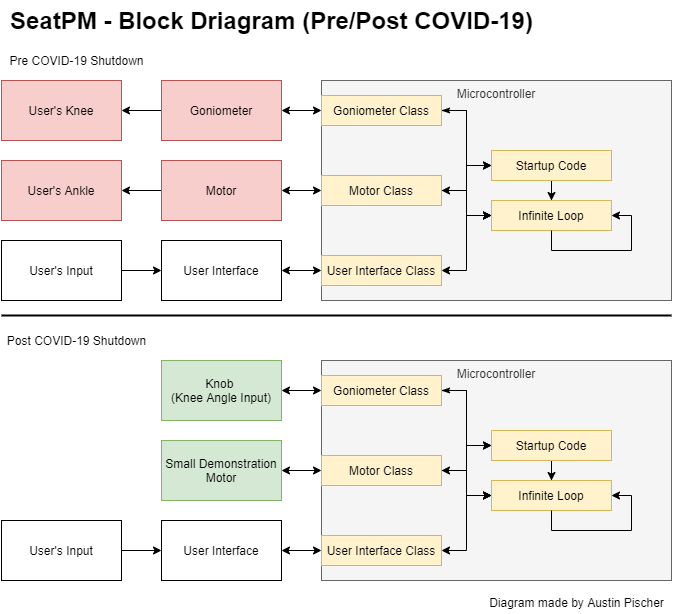

The diagram above was exported from draw.io. Its source (the exported page's mxGraphModel, read from the mxfile embedded in the PNG):
<mxGraphModel dx="1414" dy="823" grid="1" gridSize="10" guides="1" tooltips="1" connect="1" arrows="1" fold="1" page="1" pageScale="1" pageWidth="850" pageHeight="1100" math="0" shadow="0">
  <root>
    <mxCell id="0" />
    <mxCell id="1" parent="0" />
    <mxCell id="pFN_6Q2Q6QmpGmLBA5KR-1" value="Microcontroller" style="rounded=0;whiteSpace=wrap;html=1;verticalAlign=top;fillColor=#f5f5f5;strokeColor=#666666;fontColor=#333333;" parent="1" vertex="1">
      <mxGeometry x="360" y="120" width="350" height="220" as="geometry" />
    </mxCell>
    <mxCell id="pFN_6Q2Q6QmpGmLBA5KR-25" value="" style="edgeStyle=orthogonalEdgeStyle;rounded=0;orthogonalLoop=1;jettySize=auto;html=1;entryX=0;entryY=0.5;entryDx=0;entryDy=0;startArrow=classic;startFill=1;" parent="1" source="pFN_6Q2Q6QmpGmLBA5KR-2" target="pFN_6Q2Q6QmpGmLBA5KR-28" edge="1">
      <mxGeometry relative="1" as="geometry" />
    </mxCell>
    <mxCell id="pFN_6Q2Q6QmpGmLBA5KR-40" style="edgeStyle=orthogonalEdgeStyle;rounded=0;orthogonalLoop=1;jettySize=auto;html=1;exitX=0;exitY=0.5;exitDx=0;exitDy=0;entryX=1;entryY=0.5;entryDx=0;entryDy=0;" parent="1" source="pFN_6Q2Q6QmpGmLBA5KR-2" target="pFN_6Q2Q6QmpGmLBA5KR-23" edge="1">
      <mxGeometry relative="1" as="geometry" />
    </mxCell>
    <mxCell id="pFN_6Q2Q6QmpGmLBA5KR-2" value="Goniometer" style="rounded=0;whiteSpace=wrap;html=1;fillColor=#f8cecc;strokeColor=#b85450;" parent="1" vertex="1">
      <mxGeometry x="200" y="120" width="120" height="60" as="geometry" />
    </mxCell>
    <mxCell id="pFN_6Q2Q6QmpGmLBA5KR-22" value="" style="edgeStyle=orthogonalEdgeStyle;rounded=0;orthogonalLoop=1;jettySize=auto;html=1;" parent="1" source="pFN_6Q2Q6QmpGmLBA5KR-3" target="pFN_6Q2Q6QmpGmLBA5KR-19" edge="1">
      <mxGeometry relative="1" as="geometry" />
    </mxCell>
    <mxCell id="pFN_6Q2Q6QmpGmLBA5KR-26" value="" style="edgeStyle=orthogonalEdgeStyle;rounded=0;orthogonalLoop=1;jettySize=auto;html=1;startArrow=classic;startFill=1;" parent="1" source="pFN_6Q2Q6QmpGmLBA5KR-3" target="pFN_6Q2Q6QmpGmLBA5KR-1" edge="1">
      <mxGeometry relative="1" as="geometry" />
    </mxCell>
    <mxCell id="pFN_6Q2Q6QmpGmLBA5KR-3" value="Motor" style="rounded=0;whiteSpace=wrap;html=1;fillColor=#f8cecc;strokeColor=#b85450;" parent="1" vertex="1">
      <mxGeometry x="200" y="200" width="120" height="60" as="geometry" />
    </mxCell>
    <mxCell id="pFN_6Q2Q6QmpGmLBA5KR-27" value="" style="edgeStyle=orthogonalEdgeStyle;rounded=0;orthogonalLoop=1;jettySize=auto;html=1;entryX=0;entryY=0.5;entryDx=0;entryDy=0;startArrow=classic;startFill=1;" parent="1" source="pFN_6Q2Q6QmpGmLBA5KR-4" target="pFN_6Q2Q6QmpGmLBA5KR-30" edge="1">
      <mxGeometry relative="1" as="geometry" />
    </mxCell>
    <mxCell id="pFN_6Q2Q6QmpGmLBA5KR-4" value="User Interface" style="rounded=0;whiteSpace=wrap;html=1;" parent="1" vertex="1">
      <mxGeometry x="200" y="280" width="120" height="60" as="geometry" />
    </mxCell>
    <mxCell id="pFN_6Q2Q6QmpGmLBA5KR-6" value="" style="edgeStyle=orthogonalEdgeStyle;rounded=0;orthogonalLoop=1;jettySize=auto;html=1;" parent="1" source="pFN_6Q2Q6QmpGmLBA5KR-5" target="pFN_6Q2Q6QmpGmLBA5KR-4" edge="1">
      <mxGeometry relative="1" as="geometry" />
    </mxCell>
    <mxCell id="pFN_6Q2Q6QmpGmLBA5KR-5" value="User's Input" style="rounded=0;whiteSpace=wrap;html=1;" parent="1" vertex="1">
      <mxGeometry x="40" y="280" width="120" height="60" as="geometry" />
    </mxCell>
    <mxCell id="pFN_6Q2Q6QmpGmLBA5KR-19" value="User's Ankle" style="rounded=0;whiteSpace=wrap;html=1;fillColor=#f8cecc;strokeColor=#b85450;" parent="1" vertex="1">
      <mxGeometry x="40" y="200" width="120" height="60" as="geometry" />
    </mxCell>
    <mxCell id="pFN_6Q2Q6QmpGmLBA5KR-23" value="User's Knee" style="rounded=0;whiteSpace=wrap;html=1;fillColor=#f8cecc;strokeColor=#b85450;" parent="1" vertex="1">
      <mxGeometry x="40" y="120" width="120" height="60" as="geometry" />
    </mxCell>
    <mxCell id="pFN_6Q2Q6QmpGmLBA5KR-48" style="edgeStyle=orthogonalEdgeStyle;rounded=0;orthogonalLoop=1;jettySize=auto;html=1;exitX=1;exitY=0.5;exitDx=0;exitDy=0;entryX=0;entryY=0.5;entryDx=0;entryDy=0;" parent="1" source="pFN_6Q2Q6QmpGmLBA5KR-28" target="pFN_6Q2Q6QmpGmLBA5KR-31" edge="1">
      <mxGeometry relative="1" as="geometry" />
    </mxCell>
    <mxCell id="pFN_6Q2Q6QmpGmLBA5KR-49" style="edgeStyle=orthogonalEdgeStyle;rounded=0;orthogonalLoop=1;jettySize=auto;html=1;exitX=1;exitY=0.5;exitDx=0;exitDy=0;entryX=0;entryY=0.5;entryDx=0;entryDy=0;startArrow=classicThin;startFill=1;" parent="1" source="pFN_6Q2Q6QmpGmLBA5KR-28" target="pFN_6Q2Q6QmpGmLBA5KR-39" edge="1">
      <mxGeometry relative="1" as="geometry" />
    </mxCell>
    <mxCell id="pFN_6Q2Q6QmpGmLBA5KR-28" value="Goniometer Class" style="rounded=0;whiteSpace=wrap;html=1;fillColor=#fff2cc;strokeColor=#d6b656;" parent="1" vertex="1">
      <mxGeometry x="360" y="135" width="120" height="30" as="geometry" />
    </mxCell>
    <mxCell id="pFN_6Q2Q6QmpGmLBA5KR-47" style="edgeStyle=orthogonalEdgeStyle;rounded=0;orthogonalLoop=1;jettySize=auto;html=1;exitX=1;exitY=0.5;exitDx=0;exitDy=0;entryX=0;entryY=0.5;entryDx=0;entryDy=0;" parent="1" source="pFN_6Q2Q6QmpGmLBA5KR-29" target="pFN_6Q2Q6QmpGmLBA5KR-39" edge="1">
      <mxGeometry relative="1" as="geometry">
        <mxPoint x="510" y="230.0344827586207" as="targetPoint" />
      </mxGeometry>
    </mxCell>
    <mxCell id="pFN_6Q2Q6QmpGmLBA5KR-50" style="edgeStyle=orthogonalEdgeStyle;rounded=0;orthogonalLoop=1;jettySize=auto;html=1;exitX=1;exitY=0.5;exitDx=0;exitDy=0;entryX=0;entryY=0.5;entryDx=0;entryDy=0;startArrow=classic;startFill=1;" parent="1" source="pFN_6Q2Q6QmpGmLBA5KR-29" target="pFN_6Q2Q6QmpGmLBA5KR-31" edge="1">
      <mxGeometry relative="1" as="geometry" />
    </mxCell>
    <mxCell id="pFN_6Q2Q6QmpGmLBA5KR-29" value="Motor Class" style="rounded=0;whiteSpace=wrap;html=1;fillColor=#fff2cc;strokeColor=#d6b656;" parent="1" vertex="1">
      <mxGeometry x="360" y="215" width="120" height="30" as="geometry" />
    </mxCell>
    <mxCell id="pFN_6Q2Q6QmpGmLBA5KR-46" style="edgeStyle=orthogonalEdgeStyle;rounded=0;orthogonalLoop=1;jettySize=auto;html=1;exitX=1;exitY=0.5;exitDx=0;exitDy=0;entryX=0;entryY=0.5;entryDx=0;entryDy=0;startArrow=classic;startFill=1;" parent="1" source="pFN_6Q2Q6QmpGmLBA5KR-30" target="pFN_6Q2Q6QmpGmLBA5KR-39" edge="1">
      <mxGeometry relative="1" as="geometry" />
    </mxCell>
    <mxCell id="pFN_6Q2Q6QmpGmLBA5KR-30" value="User Interface Class" style="rounded=0;whiteSpace=wrap;html=1;fillColor=#fff2cc;strokeColor=#d6b656;" parent="1" vertex="1">
      <mxGeometry x="360" y="295" width="120" height="30" as="geometry" />
    </mxCell>
    <mxCell id="pFN_6Q2Q6QmpGmLBA5KR-44" style="edgeStyle=orthogonalEdgeStyle;rounded=0;orthogonalLoop=1;jettySize=auto;html=1;exitX=0.5;exitY=1;exitDx=0;exitDy=0;" parent="1" source="pFN_6Q2Q6QmpGmLBA5KR-31" target="pFN_6Q2Q6QmpGmLBA5KR-39" edge="1">
      <mxGeometry relative="1" as="geometry" />
    </mxCell>
    <mxCell id="pFN_6Q2Q6QmpGmLBA5KR-31" value="Startup Code" style="rounded=0;whiteSpace=wrap;html=1;fillColor=#fff2cc;strokeColor=#d6b656;" parent="1" vertex="1">
      <mxGeometry x="530" y="190" width="120" height="30" as="geometry" />
    </mxCell>
    <mxCell id="pFN_6Q2Q6QmpGmLBA5KR-39" value="Infinite Loop" style="rounded=0;whiteSpace=wrap;html=1;fillColor=#fff2cc;strokeColor=#d6b656;" parent="1" vertex="1">
      <mxGeometry x="530" y="240" width="120" height="30" as="geometry" />
    </mxCell>
    <mxCell id="pFN_6Q2Q6QmpGmLBA5KR-41" style="edgeStyle=orthogonalEdgeStyle;rounded=0;orthogonalLoop=1;jettySize=auto;html=1;entryX=1;entryY=0.5;entryDx=0;entryDy=0;exitX=0.5;exitY=1;exitDx=0;exitDy=0;" parent="1" source="pFN_6Q2Q6QmpGmLBA5KR-39" target="pFN_6Q2Q6QmpGmLBA5KR-39" edge="1">
      <mxGeometry relative="1" as="geometry" />
    </mxCell>
    <mxCell id="2oSGSClVpxeTCnUniUTJ-1" value="Microcontroller" style="rounded=0;whiteSpace=wrap;html=1;verticalAlign=top;fillColor=#f5f5f5;strokeColor=#666666;fontColor=#333333;" vertex="1" parent="1">
      <mxGeometry x="360" y="400" width="350" height="220" as="geometry" />
    </mxCell>
    <mxCell id="2oSGSClVpxeTCnUniUTJ-2" value="" style="edgeStyle=orthogonalEdgeStyle;rounded=0;orthogonalLoop=1;jettySize=auto;html=1;entryX=0;entryY=0.5;entryDx=0;entryDy=0;startArrow=classic;startFill=1;" edge="1" parent="1" source="2oSGSClVpxeTCnUniUTJ-4" target="2oSGSClVpxeTCnUniUTJ-16">
      <mxGeometry relative="1" as="geometry" />
    </mxCell>
    <mxCell id="2oSGSClVpxeTCnUniUTJ-4" value="Knob &lt;br&gt;(Knee Angle Input)" style="rounded=0;whiteSpace=wrap;html=1;fillColor=#d5e8d4;strokeColor=#82b366;" vertex="1" parent="1">
      <mxGeometry x="200" y="400" width="120" height="60" as="geometry" />
    </mxCell>
    <mxCell id="2oSGSClVpxeTCnUniUTJ-6" value="" style="edgeStyle=orthogonalEdgeStyle;rounded=0;orthogonalLoop=1;jettySize=auto;html=1;startArrow=classic;startFill=1;" edge="1" parent="1" source="2oSGSClVpxeTCnUniUTJ-7" target="2oSGSClVpxeTCnUniUTJ-1">
      <mxGeometry relative="1" as="geometry" />
    </mxCell>
    <mxCell id="2oSGSClVpxeTCnUniUTJ-7" value="Small Demonstration Motor" style="rounded=0;whiteSpace=wrap;html=1;fillColor=#d5e8d4;strokeColor=#82b366;" vertex="1" parent="1">
      <mxGeometry x="200" y="480" width="120" height="60" as="geometry" />
    </mxCell>
    <mxCell id="2oSGSClVpxeTCnUniUTJ-8" value="" style="edgeStyle=orthogonalEdgeStyle;rounded=0;orthogonalLoop=1;jettySize=auto;html=1;entryX=0;entryY=0.5;entryDx=0;entryDy=0;startArrow=classic;startFill=1;" edge="1" parent="1" source="2oSGSClVpxeTCnUniUTJ-9" target="2oSGSClVpxeTCnUniUTJ-21">
      <mxGeometry relative="1" as="geometry" />
    </mxCell>
    <mxCell id="2oSGSClVpxeTCnUniUTJ-9" value="User Interface" style="rounded=0;whiteSpace=wrap;html=1;" vertex="1" parent="1">
      <mxGeometry x="200" y="560" width="120" height="60" as="geometry" />
    </mxCell>
    <mxCell id="2oSGSClVpxeTCnUniUTJ-10" value="" style="edgeStyle=orthogonalEdgeStyle;rounded=0;orthogonalLoop=1;jettySize=auto;html=1;" edge="1" parent="1" source="2oSGSClVpxeTCnUniUTJ-11" target="2oSGSClVpxeTCnUniUTJ-9">
      <mxGeometry relative="1" as="geometry" />
    </mxCell>
    <mxCell id="2oSGSClVpxeTCnUniUTJ-11" value="User's Input" style="rounded=0;whiteSpace=wrap;html=1;" vertex="1" parent="1">
      <mxGeometry x="40" y="560" width="120" height="60" as="geometry" />
    </mxCell>
    <mxCell id="2oSGSClVpxeTCnUniUTJ-14" style="edgeStyle=orthogonalEdgeStyle;rounded=0;orthogonalLoop=1;jettySize=auto;html=1;exitX=1;exitY=0.5;exitDx=0;exitDy=0;entryX=0;entryY=0.5;entryDx=0;entryDy=0;" edge="1" parent="1" source="2oSGSClVpxeTCnUniUTJ-16" target="2oSGSClVpxeTCnUniUTJ-23">
      <mxGeometry relative="1" as="geometry" />
    </mxCell>
    <mxCell id="2oSGSClVpxeTCnUniUTJ-15" style="edgeStyle=orthogonalEdgeStyle;rounded=0;orthogonalLoop=1;jettySize=auto;html=1;exitX=1;exitY=0.5;exitDx=0;exitDy=0;entryX=0;entryY=0.5;entryDx=0;entryDy=0;startArrow=classicThin;startFill=1;" edge="1" parent="1" source="2oSGSClVpxeTCnUniUTJ-16" target="2oSGSClVpxeTCnUniUTJ-24">
      <mxGeometry relative="1" as="geometry" />
    </mxCell>
    <mxCell id="2oSGSClVpxeTCnUniUTJ-16" value="Goniometer Class" style="rounded=0;whiteSpace=wrap;html=1;fillColor=#fff2cc;strokeColor=#d6b656;" vertex="1" parent="1">
      <mxGeometry x="360" y="415" width="120" height="30" as="geometry" />
    </mxCell>
    <mxCell id="2oSGSClVpxeTCnUniUTJ-17" style="edgeStyle=orthogonalEdgeStyle;rounded=0;orthogonalLoop=1;jettySize=auto;html=1;exitX=1;exitY=0.5;exitDx=0;exitDy=0;entryX=0;entryY=0.5;entryDx=0;entryDy=0;" edge="1" parent="1" source="2oSGSClVpxeTCnUniUTJ-19" target="2oSGSClVpxeTCnUniUTJ-24">
      <mxGeometry relative="1" as="geometry">
        <mxPoint x="510" y="510.0344827586207" as="targetPoint" />
      </mxGeometry>
    </mxCell>
    <mxCell id="2oSGSClVpxeTCnUniUTJ-18" style="edgeStyle=orthogonalEdgeStyle;rounded=0;orthogonalLoop=1;jettySize=auto;html=1;exitX=1;exitY=0.5;exitDx=0;exitDy=0;entryX=0;entryY=0.5;entryDx=0;entryDy=0;startArrow=classic;startFill=1;" edge="1" parent="1" source="2oSGSClVpxeTCnUniUTJ-19" target="2oSGSClVpxeTCnUniUTJ-23">
      <mxGeometry relative="1" as="geometry" />
    </mxCell>
    <mxCell id="2oSGSClVpxeTCnUniUTJ-19" value="Motor Class" style="rounded=0;whiteSpace=wrap;html=1;fillColor=#fff2cc;strokeColor=#d6b656;" vertex="1" parent="1">
      <mxGeometry x="360" y="495" width="120" height="30" as="geometry" />
    </mxCell>
    <mxCell id="2oSGSClVpxeTCnUniUTJ-20" style="edgeStyle=orthogonalEdgeStyle;rounded=0;orthogonalLoop=1;jettySize=auto;html=1;exitX=1;exitY=0.5;exitDx=0;exitDy=0;entryX=0;entryY=0.5;entryDx=0;entryDy=0;startArrow=classic;startFill=1;" edge="1" parent="1" source="2oSGSClVpxeTCnUniUTJ-21" target="2oSGSClVpxeTCnUniUTJ-24">
      <mxGeometry relative="1" as="geometry" />
    </mxCell>
    <mxCell id="2oSGSClVpxeTCnUniUTJ-21" value="User Interface Class" style="rounded=0;whiteSpace=wrap;html=1;fillColor=#fff2cc;strokeColor=#d6b656;" vertex="1" parent="1">
      <mxGeometry x="360" y="575" width="120" height="30" as="geometry" />
    </mxCell>
    <mxCell id="2oSGSClVpxeTCnUniUTJ-22" style="edgeStyle=orthogonalEdgeStyle;rounded=0;orthogonalLoop=1;jettySize=auto;html=1;exitX=0.5;exitY=1;exitDx=0;exitDy=0;" edge="1" parent="1" source="2oSGSClVpxeTCnUniUTJ-23" target="2oSGSClVpxeTCnUniUTJ-24">
      <mxGeometry relative="1" as="geometry" />
    </mxCell>
    <mxCell id="2oSGSClVpxeTCnUniUTJ-23" value="Startup Code" style="rounded=0;whiteSpace=wrap;html=1;fillColor=#fff2cc;strokeColor=#d6b656;" vertex="1" parent="1">
      <mxGeometry x="530" y="470" width="120" height="30" as="geometry" />
    </mxCell>
    <mxCell id="2oSGSClVpxeTCnUniUTJ-24" value="Infinite Loop" style="rounded=0;whiteSpace=wrap;html=1;fillColor=#fff2cc;strokeColor=#d6b656;" vertex="1" parent="1">
      <mxGeometry x="530" y="520" width="120" height="30" as="geometry" />
    </mxCell>
    <mxCell id="2oSGSClVpxeTCnUniUTJ-25" style="edgeStyle=orthogonalEdgeStyle;rounded=0;orthogonalLoop=1;jettySize=auto;html=1;entryX=1;entryY=0.5;entryDx=0;entryDy=0;exitX=0.5;exitY=1;exitDx=0;exitDy=0;" edge="1" parent="1" source="2oSGSClVpxeTCnUniUTJ-24" target="2oSGSClVpxeTCnUniUTJ-24">
      <mxGeometry relative="1" as="geometry" />
    </mxCell>
    <mxCell id="2oSGSClVpxeTCnUniUTJ-26" value="SeatPM - Block Driagram (Pre/Post COVID-19)" style="text;strokeColor=none;fillColor=none;html=1;fontSize=24;fontStyle=1;verticalAlign=middle;align=center;" vertex="1" parent="1">
      <mxGeometry x="40" y="40" width="540" height="40" as="geometry" />
    </mxCell>
    <mxCell id="2oSGSClVpxeTCnUniUTJ-27" value="" style="line;strokeWidth=2;html=1;perimeter=backbonePerimeter;points=[];outlineConnect=0;" vertex="1" parent="1">
      <mxGeometry x="40" y="350" width="670" height="10" as="geometry" />
    </mxCell>
    <mxCell id="2oSGSClVpxeTCnUniUTJ-30" value="Post COVID-19 Shutdown" style="text;html=1;align=center;verticalAlign=middle;resizable=0;points=[];autosize=1;" vertex="1" parent="1">
      <mxGeometry x="40" y="370" width="150" height="20" as="geometry" />
    </mxCell>
    <mxCell id="2oSGSClVpxeTCnUniUTJ-81" value="Pre COVID-19 Shutdown" style="text;html=1;align=center;verticalAlign=middle;resizable=0;points=[];autosize=1;" vertex="1" parent="1">
      <mxGeometry x="40" y="90" width="150" height="20" as="geometry" />
    </mxCell>
    <mxCell id="2oSGSClVpxeTCnUniUTJ-82" value="Diagram made by Austin Pischer" style="text;html=1;align=center;verticalAlign=middle;resizable=0;points=[];autosize=1;" vertex="1" parent="1">
      <mxGeometry x="520" y="632" width="190" height="20" as="geometry" />
    </mxCell>
  </root>
</mxGraphModel>